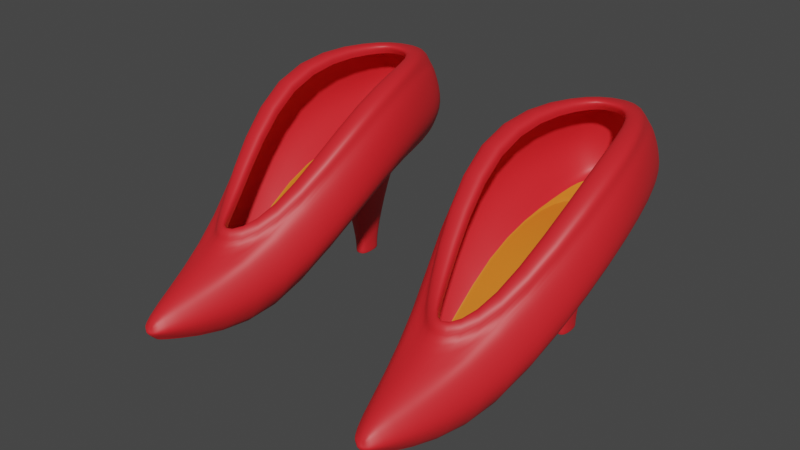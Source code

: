 # Source: high_heels.blend  (saved by Blender 2.93.21; exported with 4.5.12 LTS)
import bpy
from mathutils import Matrix  # noqa: F401  (used for matrix-valued properties, if any)

bpy.ops.wm.read_factory_settings(use_empty=True)
scene = bpy.context.scene
scene.name = 'Scene'

# ---- collections
col_high_heels = bpy.data.collections.new('High Heels'); scene.collection.children.link(col_high_heels)

# ---- materials (node trees are filled in below, after node groups)
mat_material = bpy.data.materials.new('Material')
mat_material.use_transparent_shadow = False
mat_material_001 = bpy.data.materials.new('Material.001')
mat_material_001.use_transparent_shadow = False

# ---- material node trees
mat_material.use_nodes = True; mat_material.node_tree.nodes.clear()
_N = mat_material.node_tree.nodes; _L = mat_material.node_tree.links
n0 = _N.new('ShaderNodeBsdfPrincipled'); n0.name = 'Principled BSDF'; n0.location = (10, 300)
n0.distribution = 'GGX'
n0.subsurface_method = 'BURLEY'
n0.inputs[0].default_value = (0.7682, 0.01764, 0.02416, 1.0)
n0.inputs[3].default_value = 1.45
n0.inputs[27].default_value = (0.0, 0.0, 0.0, 1.0)
n0.inputs[28].default_value = 1.0
n1 = _N.new('ShaderNodeOutputMaterial'); n1.name = 'Material Output'; n1.location = (300, 300)
_L.new(n0.outputs[0], n1.inputs[0])
n1.is_active_output = True
mat_material_001.use_nodes = True; mat_material_001.node_tree.nodes.clear()
_N = mat_material_001.node_tree.nodes; _L = mat_material_001.node_tree.links
n0 = _N.new('ShaderNodeBsdfPrincipled'); n0.name = 'Principled BSDF'; n0.location = (10, 300)
n0.distribution = 'GGX'
n0.subsurface_method = 'BURLEY'
n0.inputs[0].default_value = (0.7682, 0.2016, 0.01764, 1.0)
n0.inputs[3].default_value = 1.45
n0.inputs[27].default_value = (0.0, 0.0, 0.0, 1.0)
n0.inputs[28].default_value = 1.0
n1 = _N.new('ShaderNodeOutputMaterial'); n1.name = 'Material Output'; n1.location = (300, 300)
_L.new(n0.outputs[0], n1.inputs[0])
n1.is_active_output = True

# ---- world
world_world = bpy.data.worlds.new('World'); scene.world = world_world
world_world.use_nodes = True; world_world.node_tree.nodes.clear()
_N = world_world.node_tree.nodes; _L = world_world.node_tree.links
n0 = _N.new('ShaderNodeOutputWorld'); n0.name = 'World Output'; n0.location = (300, 300)
n1 = _N.new('ShaderNodeBackground'); n1.name = 'Background'; n1.location = (10, 300)
n1.inputs[0].default_value = (0.05088, 0.05088, 0.05088, 1.0)
_L.new(n1.outputs[0], n0.inputs[0])
n0.is_active_output = True
world_world.color = (0.05088, 0.05088, 0.05088)
world_world.use_sun_shadow = False
world_world.sun_shadow_jitter_overblur = 0.0

# ---- meshes
me_cube_001 = bpy.data.meshes.new('Cube.001')
me_cube_001.from_pydata([(-1.377, 4.149, -0.02824), (-2.112, 1.448, -0.5773), (-1.356, -1.212, -2.77), (-0.3937, -3.872, -2.862), (2.112, 1.448, -0.5773), (1.356, -1.212, -2.77), (1.377, 4.149, -0.02824), (0.3937, -3.872, -2.862), (-0.1351, -3.872, -2.559), (-0.2903, -3.872, -2.729), (-1.027, 4.18, 0.8267), (-0.5756, 3.952, 1.0), (0.2903, -3.872, -2.729), (0.1351, -3.872, -2.559), (0.5756, 3.952, 1.0), (1.027, 4.18, 0.8267), (-0.5415, -1.001, -1.539), (-1.0, -1.212, -1.928), (-2.053, 1.448, 0.6522), (-1.19, 1.448, 1.0), (1.19, 1.448, 1.0), (2.053, 1.448, 0.6522), (1.0, -1.212, -1.928), (0.5415, -1.001, -1.539), (-1.805, 1.448, 1.0), (-0.868, 4.18, 1.0), (-0.8449, -1.212, -1.758), (0.868, 4.18, 1.0), (1.805, 1.448, 1.0), (0.8449, -1.212, -1.758), (-0.2903, -3.872, -2.996), (-0.6489, 3.896, -1.008), (-1.002, 4.114, -0.8604), (0.2903, -3.872, -2.996), (1.002, 4.114, -0.8604), (0.6489, 3.896, -1.008), (-0.7555, 1.706, -1.337), (-1.218, 1.448, -1.26), (-1.0, -1.212, -3.613), (1.0, -1.212, -3.613), (1.218, 1.448, -1.26), (0.7555, 1.706, -1.337), (-0.891, 4.656, -0.01124), (0.891, 4.656, -0.01124), (-0.6579, 4.661, 0.5424), (0.6579, 4.661, 0.5424), (-0.5561, 4.718, 0.6534), (0.5561, 4.718, 0.6534), (-0.5696, 4.655, -0.6593), (-0.6567, 4.655, -0.565), (0.6567, 4.655, -0.565), (0.5696, 4.655, -0.6593), (0.0, 5.224, 1.0), (0.0, 4.116, 1.0), (0.0, -1.212, -3.758), (0.0, 3.89, -1.002), (0.0, 1.698, -1.265), (0.0, 4.864, 0.654), (0.0, 4.655, -0.6593), (0.0, 4.876, -0.565), (0.0, 4.998, -0.01084), (0.0, 4.954, 0.5433), (0.0, 1.448, -1.274), (-1.644e-09, 3.522, -1.504), (-1.68e-09, 2.047, -1.558), (0.4463, 2.051, -1.577), (0.4341, 3.524, -1.507), (-0.4341, 3.524, -1.507), (-0.4463, 2.051, -1.577), (-2.726e-09, 3.078, -3.283), (-2.726e-09, 2.478, -3.283), (0.1748, 2.478, -3.283), (0.1748, 3.078, -3.283), (-0.1748, 3.078, -3.283), (-0.1748, 2.478, -3.283), (0.1748, 2.478, -3.748), (0.1748, 3.078, -3.748), (-0.1748, 3.078, -3.748), (-0.1748, 2.478, -3.748), (-2.726e-09, 3.078, -3.748), (-2.726e-09, 2.478, -3.748), (-0.07076, -4.041, -2.883), (-0.08223, -4.025, -2.85), (0.05435, -4.011, -2.831), (0.07401, -4.032, -2.875), (-0.04965, -4.015, -2.832), (-0.003195, -4.003, -2.811), (0.05291, -4.057, -2.926), (0.08549, -4.047, -2.908), (-0.05383, -4.058, -2.92), (0.01322, -4.067, -2.943), (-0.02031, -4.063, -2.932), (0.0, -3.872, -2.559), (0.0, -2.192, -1.758), (0.0, -1.981, -1.539), (0.02558, -4.007, -2.821), (0.04184, -4.042, -2.869), (0.005974, -4.052, -2.858), (-0.03607, -4.047, -2.874), (-1.805, 1.372, 1.235), (-0.868, 4.104, 1.235), (-0.8449, -1.287, -1.522), (0.868, 4.104, 1.235), (1.805, 1.372, 1.235), (0.8449, -1.287, -1.522), (0.0, -2.267, -1.522), (0.0, 4.33, 1.235), (-1.19, 1.372, 1.235), (-0.5756, 3.876, 1.235), (-0.5415, -1.077, -1.304), (0.5756, 3.876, 1.235), (1.19, 1.372, 1.235), (0.5415, -1.077, -1.304), (0.0, -2.057, -1.304), (0.0, 3.874, 1.235), (-0.1418, -3.852, -3.144), (-0.164, -3.877, -3.119), (-0.1548, -3.867, -3.135), (0.1418, -3.852, -3.144), (0.165, -3.879, -3.119), (0.1551, -3.868, -3.135), (-0.8823, -1.212, -3.741), (-0.8463, -1.212, -3.758), (-0.8655, -1.212, -3.753), (0.8463, -1.212, -3.758), (0.8823, -1.212, -3.741), (0.8655, -1.212, -3.753), (0.0, -3.852, -3.144), (-0.001477, -3.886, -3.124), (-0.0004325, -3.87, -3.137), (1.032, 1.448, -1.329), (0.9921, 1.443, -1.34), (1.012, 1.447, -1.335), (0.8478, 4.09, -1.002), (0.8749, 4.12, -0.9821), (0.8641, 4.107, -0.996), (-0.8749, 4.12, -0.9821), (-0.8478, 4.09, -1.002), (-0.8641, 4.107, -0.996), (-0.9921, 1.443, -1.34), (-1.032, 1.448, -1.329), (-1.012, 1.447, -1.335), (0.0, 4.088, -1.0), (0.0, 4.125, -0.9891), (0.0, 4.107, -0.9969), (0.1748, 2.478, -3.772), (0.1748, 3.078, -3.772), (-0.1748, 3.078, -3.772), (-0.1748, 2.478, -3.772), (-2.726e-09, 3.078, -3.772), (-2.726e-09, 2.478, -3.772)], [], [(5, 22, 12, 7), (6, 15, 21, 4), (2, 17, 18, 1), (93, 26, 8, 92), (119, 33, 87, 90), (40, 4, 5, 39), (1, 18, 10, 0), (4, 21, 22, 5), (130, 134, 34, 40), (55, 35, 66, 63), (24, 25, 10, 18), (29, 13, 12, 22), (8, 26, 17, 9), (26, 24, 18, 17), (27, 28, 21, 15), (28, 29, 22, 21), (128, 119, 90, 91), (27, 52, 106, 102), (26, 93, 105, 101), (19, 11, 108, 107), (28, 27, 102, 103), (11, 53, 114, 108), (24, 26, 101, 99), (116, 128, 91, 89), (56, 41, 131, 62), (143, 136, 48, 58), (139, 62, 54, 122), (54, 124, 118, 127), (62, 131, 124, 54), (3, 9, 17, 2), (34, 6, 4, 40), (39, 5, 7, 33), (30, 3, 2, 38), (37, 1, 0, 32), (38, 2, 1, 37), (52, 27, 47, 57), (27, 15, 45, 47), (35, 55, 142, 133), (0, 10, 44, 42), (15, 6, 43, 45), (10, 25, 46, 44), (32, 0, 42, 49), (55, 31, 137, 142), (136, 140, 37, 32), (6, 34, 50, 43), (59, 50, 51, 58), (60, 43, 50, 59), (61, 45, 43, 60), (57, 47, 45, 61), (46, 57, 61, 44), (44, 61, 60, 42), (42, 60, 59, 49), (49, 59, 58, 48), (136, 32, 49, 48), (25, 52, 57, 46), (94, 16, 109, 113), (121, 116, 30, 38), (31, 55, 63, 67), (125, 130, 40, 39), (34, 134, 51, 50), (36, 56, 62, 139), (134, 143, 58, 51), (31, 36, 139, 137), (41, 35, 133, 131), (63, 66, 72, 69), (67, 63, 69, 73), (35, 41, 65, 66), (41, 56, 64, 65), (56, 36, 68, 64), (36, 31, 67, 68), (66, 65, 71, 72), (65, 64, 70, 71), (64, 68, 74, 70), (68, 67, 73, 74), (72, 71, 75, 76), (76, 75, 145, 146), (71, 70, 80, 75), (70, 74, 78, 80), (74, 73, 77, 78), (73, 69, 79, 77), (69, 72, 76, 79), (30, 116, 89, 81), (9, 3, 82, 85), (8, 9, 85, 86), (140, 121, 38, 37), (7, 12, 84, 88), (119, 125, 39, 33), (92, 8, 86, 95), (3, 30, 81, 82), (33, 7, 88, 87), (12, 13, 83, 84), (13, 92, 95, 83), (23, 94, 113, 112), (29, 93, 92, 13), (95, 96, 84, 83), (96, 87, 88, 84), (86, 97, 96, 95), (97, 90, 87, 96), (85, 98, 97, 86), (98, 91, 90, 97), (82, 81, 98, 85), (81, 89, 91, 98), (107, 108, 100, 99), (109, 107, 99, 101), (110, 111, 103, 102), (111, 112, 104, 103), (113, 109, 101, 105), (114, 110, 102, 106), (108, 114, 106, 100), (112, 113, 105, 104), (25, 24, 99, 100), (16, 19, 107, 109), (53, 14, 110, 114), (52, 25, 100, 106), (14, 20, 111, 110), (93, 29, 104, 105), (29, 28, 103, 104), (20, 23, 112, 111), (122, 115, 117, 123), (123, 117, 116, 121), (131, 133, 135, 132), (132, 135, 134, 130), (137, 139, 141, 138), (138, 141, 140, 136), (139, 122, 123, 141), (141, 123, 121, 140), (118, 124, 126, 120), (120, 126, 125, 119), (124, 131, 132, 126), (126, 132, 130, 125), (128, 116, 117, 129), (129, 117, 115, 127), (143, 134, 135, 144), (144, 135, 133, 142), (119, 128, 129, 120), (120, 129, 127, 118), (136, 143, 144, 138), (138, 144, 142, 137), (122, 54, 127, 115), (145, 150, 148, 147, 149, 146), (75, 80, 150, 145), (80, 78, 148, 150), (78, 77, 147, 148), (77, 79, 149, 147), (79, 76, 146, 149)])
me_cube_001.polygons.foreach_set('use_smooth', [True] * 145)
_uv = me_cube_001.uv_layers.new(name='UVMap')
_uv.uv.foreach_set('vector', [0.4984, 0.6667, 0.6038, 0.6667, 0.552, 0.75, 0.4945, 0.75, 0.4984, 0.5, 0.6039, 0.5, 0.6038, 0.5833, 0.4984, 0.5833, 0.4984, 0.08333, 0.6038, 0.08333, 0.6038, 0.1667, 0.4984, 0.1667, 0.75, 0.6667, 0.8556, 0.6667, 0.8082, 0.75, 0.75, 0.75, 0.3303, 0.75, 0.437, 0.75, 0.437, 0.75, 0.3178, 0.75, 0.393, 0.5833, 0.4984, 0.5833, 0.4984, 0.6667, 0.393, 0.6667, 0.4984, 0.1667, 0.6038, 0.1667, 0.6039, 0.25, 0.4984, 0.25, 0.4984, 0.5833, 0.6038, 0.5833, 0.6038, 0.6667, 0.4984, 0.6667, 0.3616, 0.5833, 0.3614, 0.4997, 0.393, 0.5, 0.393, 0.5833, 0.25, 0.5069, 0.3308, 0.5069, 0.3308, 0.5069, 0.25, 0.5069, 0.625, 0.1667, 0.625, 0.25, 0.6039, 0.25, 0.6038, 0.1667, 0.6444, 0.6667, 0.6918, 0.75, 0.552, 0.75, 0.6038, 0.6667, 0.625, 0.0, 0.625, 0.08222, 0.6038, 0.08333, 0.552, 0.0, 0.625, 0.08333, 0.625, 0.1667, 0.6038, 0.1667, 0.6038, 0.08333, 0.6444, 0.5, 0.6444, 0.5833, 0.6038, 0.5833, 0.6039, 0.5, 0.6444, 0.5833, 0.6444, 0.6667, 0.6038, 0.6667, 0.6038, 0.5833, 0.25, 0.75, 0.3268, 0.75, 0.3178, 0.75, 0.25, 0.75, 0.6444, 0.5, 0.75, 0.5, 0.75, 0.5, 0.6444, 0.5, 0.8556, 0.6667, 0.75, 0.6667, 0.75, 0.6667, 0.8556, 0.6667, 0.0, 0.0, 0.0, 0.0, 0.0, 0.0, 0.0, 0.0, 0.6444, 0.5833, 0.6444, 0.5, 0.6444, 0.5, 0.6444, 0.5833, 0.0, 0.0, 0.0, 0.0, 0.0, 0.0, 0.0, 0.0, 0.625, 0.1667, 0.625, 0.08333, 0.625, 0.08333, 0.625, 0.1667, 0.1748, 0.75, 0.25, 0.75, 0.25, 0.75, 0.1822, 0.75, 0.25, 0.5764, 0.3308, 0.5764, 0.3562, 0.5835, 0.25, 0.5833, 0.25, 0.5, 0.1394, 0.5, 0.1416, 0.5, 0.25, 0.5, 0.1438, 0.5835, 0.25, 0.5833, 0.25, 0.6667, 0.1442, 0.6667, 0.25, 0.6667, 0.3558, 0.6667, 0.3098, 0.7494, 0.25, 0.7494, 0.25, 0.5833, 0.3562, 0.5835, 0.3558, 0.6667, 0.25, 0.6667, 0.4945, 0.0, 0.552, 0.0, 0.6038, 0.08333, 0.4984, 0.08333, 0.393, 0.5, 0.4984, 0.5, 0.4984, 0.5833, 0.393, 0.5833, 0.393, 0.6667, 0.4984, 0.6667, 0.4945, 0.75, 0.437, 0.75, 0.437, 0.0, 0.4945, 0.0, 0.4984, 0.08333, 0.393, 0.08333, 0.393, 0.1667, 0.4984, 0.1667, 0.4984, 0.25, 0.393, 0.25, 0.393, 0.08333, 0.4984, 0.08333, 0.4984, 0.1667, 0.393, 0.1667, 0.75, 0.5, 0.6444, 0.5, 0.6444, 0.5, 0.75, 0.5, 0.6444, 0.5, 0.6039, 0.5, 0.6039, 0.5, 0.6444, 0.5, 0.3308, 0.5069, 0.25, 0.5069, 0.25, 0.5006, 0.3559, 0.5006, 0.4984, 0.25, 0.6039, 0.25, 0.6039, 0.25, 0.4984, 0.25, 0.6039, 0.5, 0.4984, 0.5, 0.4984, 0.5, 0.6039, 0.5, 0.6039, 0.25, 0.625, 0.25, 0.625, 0.25, 0.6039, 0.25, 0.393, 0.25, 0.4984, 0.25, 0.4984, 0.25, 0.393, 0.25, 0.25, 0.5069, 0.1692, 0.5069, 0.1441, 0.5006, 0.25, 0.5006, 0.1402, 0.4997, 0.1401, 0.5833, 0.125, 0.5833, 0.125, 0.5, 0.4984, 0.5, 0.393, 0.5, 0.393, 0.5, 0.4984, 0.5, 0.259, 0.5, 0.393, 0.5, 0.3584, 0.5, 0.25, 0.5, 0.4984, 0.375, 0.4984, 0.5, 0.393, 0.5, 0.393, 0.375, 0.6039, 0.375, 0.6039, 0.5, 0.4984, 0.5, 0.4984, 0.375, 0.6347, 0.375, 0.6444, 0.5, 0.6039, 0.5, 0.6039, 0.375, 0.625, 0.25, 0.6347, 0.375, 0.6039, 0.375, 0.6039, 0.25, 0.6039, 0.25, 0.6039, 0.375, 0.4984, 0.375, 0.4984, 0.25, 0.4984, 0.25, 0.4984, 0.375, 0.393, 0.375, 0.393, 0.25, 0.125, 0.5, 0.259, 0.5, 0.25, 0.5, 0.1416, 0.5, 0.14, 0.5, 0.125, 0.5, 0.125, 0.5, 0.1416, 0.5, 0.8556, 0.5, 0.75, 0.5, 0.75, 0.5, 0.8556, 0.5, 0.0, 0.0, 0.0, 0.0, 0.0, 0.0, 0.0, 0.0, 0.1397, 0.6668, 0.1764, 0.7502, 0.125, 0.75, 0.125, 0.6676, 0.1692, 0.5069, 0.25, 0.5069, 0.25, 0.5069, 0.1692, 0.5069, 0.3623, 0.6667, 0.3616, 0.5833, 0.393, 0.5833, 0.393, 0.6667, 0.393, 0.5, 0.3617, 0.5, 0.3584, 0.5, 0.393, 0.5, 0.1692, 0.5764, 0.25, 0.5764, 0.25, 0.5833, 0.1438, 0.5835, 0.3606, 0.5, 0.25, 0.5, 0.25, 0.5, 0.3584, 0.5, 0.1692, 0.5069, 0.1692, 0.5764, 0.144, 0.5836, 0.1441, 0.5006, 0.3308, 0.5764, 0.3308, 0.5069, 0.3559, 0.5006, 0.356, 0.5836, 0.25, 0.5069, 0.3308, 0.5069, 0.3308, 0.5069, 0.25, 0.5069, 0.1692, 0.5069, 0.25, 0.5069, 0.25, 0.5069, 0.1692, 0.5069, 0.3308, 0.5069, 0.3308, 0.5764, 0.3308, 0.5764, 0.3308, 0.5069, 0.3308, 0.5764, 0.25, 0.5764, 0.25, 0.5764, 0.3308, 0.5764, 0.25, 0.5764, 0.1692, 0.5764, 0.1692, 0.5764, 0.25, 0.5764, 0.1692, 0.5764, 0.1692, 0.5069, 0.1692, 0.5069, 0.1692, 0.5764, 0.3308, 0.5069, 0.3308, 0.5764, 0.3308, 0.5764, 0.3308, 0.5069, 0.3308, 0.5764, 0.25, 0.5764, 0.25, 0.5764, 0.3308, 0.5764, 0.25, 0.5764, 0.1692, 0.5764, 0.1692, 0.5764, 0.25, 0.5764, 0.1692, 0.5764, 0.1692, 0.5069, 0.1692, 0.5069, 0.1692, 0.5764, 0.3308, 0.5069, 0.3308, 0.5764, 0.3308, 0.5764, 0.3308, 0.5069, 0.3308, 0.5069, 0.3308, 0.5764, 0.3308, 0.5764, 0.3308, 0.5069, 0.3308, 0.5764, 0.25, 0.5764, 0.25, 0.5764, 0.3308, 0.5764, 0.25, 0.5764, 0.1692, 0.5764, 0.1692, 0.5764, 0.25, 0.5764, 0.1692, 0.5764, 0.1692, 0.5069, 0.1692, 0.5069, 0.1692, 0.5764, 0.1692, 0.5069, 0.25, 0.5069, 0.25, 0.5069, 0.1692, 0.5069, 0.25, 0.5069, 0.3308, 0.5069, 0.3308, 0.5069, 0.25, 0.5069, 0.125, 0.75, 0.1769, 0.75, 0.1822, 0.75, 0.125, 0.75, 0.552, 0.0, 0.4945, 0.0, 0.4945, 0.0, 0.552, 0.0, 0.625, 0.0, 0.552, 0.0, 0.552, 0.0, 0.625, 0.0, 0.1401, 0.5833, 0.1397, 0.6664, 0.125, 0.6644, 0.125, 0.5833, 0.4945, 0.75, 0.552, 0.75, 0.552, 0.75, 0.4945, 0.75, 0.3303, 0.7503, 0.3623, 0.6667, 0.393, 0.6667, 0.437, 0.75, 0.75, 0.75, 0.8082, 0.75, 0.8082, 0.75, 0.75, 0.75, 0.4945, 0.0, 0.437, 0.0, 0.437, 0.0, 0.4945, 0.0, 0.437, 0.75, 0.4945, 0.75, 0.4945, 0.75, 0.437, 0.75, 0.552, 0.75, 0.6918, 0.75, 0.6918, 0.75, 0.552, 0.75, 0.6918, 0.75, 0.75, 0.75, 0.75, 0.75, 0.6918, 0.75, 0.0, 0.0, 0.0, 0.0, 0.0, 0.0, 0.0, 0.0, 0.6444, 0.6667, 0.75, 0.6667, 0.75, 0.75, 0.6918, 0.75, 0.75, 0.75, 0.5534, 0.6429, 0.552, 0.75, 0.6918, 0.75, 0.5088, 0.75, 0.437, 0.75, 0.4945, 0.75, 0.552, 0.75, 0.8082, 0.75, 0.5287, 0.5625, 0.5534, 0.6429, 0.75, 0.75, 0.4507, 0.75, 0.3178, 0.75, 0.437, 0.75, 0.5088, 0.75, 0.552, 0.0, 0.438, 0.2679, 0.4829, 0.375, 0.625, 0.0, 0.3043, 0.5893, 0.25, 0.75, 0.3178, 0.75, 0.4049, 0.5625, 0.4945, 0.0, 0.437, 0.0, 0.438, 0.2679, 0.552, 0.0, 0.125, 0.75, 0.1822, 0.75, 0.25, 0.75, 0.3043, 0.5893, 0.8177, 0.5833, 0.8177, 0.5095, 0.8556, 0.5, 0.8556, 0.5833, 0.8177, 0.6601, 0.8177, 0.5833, 0.8556, 0.5833, 0.8556, 0.6667, 0.6823, 0.5095, 0.6823, 0.5833, 0.6444, 0.5833, 0.6444, 0.5, 0.6823, 0.5833, 0.6823, 0.6601, 0.6444, 0.6667, 0.6444, 0.5833, 0.75, 0.6601, 0.8177, 0.6601, 0.8556, 0.6667, 0.75, 0.6667, 0.75, 0.5095, 0.6823, 0.5095, 0.6444, 0.5, 0.75, 0.5, 0.8177, 0.5095, 0.75, 0.5095, 0.75, 0.5, 0.8556, 0.5, 0.6823, 0.6601, 0.75, 0.6601, 0.75, 0.6667, 0.6444, 0.6667, 0.625, 0.25, 0.625, 0.1667, 0.625, 0.1667, 0.625, 0.25, 0.0, 0.0, 0.0, 0.0, 0.0, 0.0, 0.0, 0.0, 0.0, 0.0, 0.0, 0.0, 0.0, 0.0, 0.0, 0.0, 0.75, 0.5, 0.8556, 0.5, 0.8556, 0.5, 0.75, 0.5, 0.0, 0.0, 0.0, 0.0, 0.0, 0.0, 0.0, 0.0, 0.75, 0.6667, 0.6444, 0.6667, 0.6444, 0.6667, 0.75, 0.6667, 0.6444, 0.6667, 0.6444, 0.5833, 0.6444, 0.5833, 0.6444, 0.6667, 0.0, 0.0, 0.0, 0.0, 0.0, 0.0, 0.0, 0.0, 0.1442, 0.6667, 0.1902, 0.7494, 0.1828, 0.75, 0.1416, 0.6667, 0.1416, 0.6667, 0.1828, 0.75, 0.1764, 0.7502, 0.1397, 0.6668, 0.356, 0.5836, 0.3559, 0.5006, 0.3582, 0.5, 0.3584, 0.5833, 0.3584, 0.5833, 0.3582, 0.5, 0.3614, 0.4997, 0.3616, 0.5833, 0.1441, 0.5006, 0.144, 0.5836, 0.1416, 0.5833, 0.1418, 0.5, 0.1418, 0.5, 0.1416, 0.5833, 0.1401, 0.5833, 0.1402, 0.4997, 0.1438, 0.5835, 0.1442, 0.6667, 0.1416, 0.6666, 0.1416, 0.5833, 0.1416, 0.5833, 0.1416, 0.6666, 0.1397, 0.6664, 0.1401, 0.5833, 0.3098, 0.7494, 0.3558, 0.6667, 0.3584, 0.6667, 0.3173, 0.75, 0.3173, 0.75, 0.3584, 0.6667, 0.3623, 0.6667, 0.3303, 0.7503, 0.3558, 0.6667, 0.3562, 0.5835, 0.3584, 0.5833, 0.3584, 0.6667, 0.3584, 0.6667, 0.3584, 0.5833, 0.3616, 0.5833, 0.3623, 0.6667, 0.25, 0.75, 0.1748, 0.75, 0.1828, 0.75, 0.2499, 0.75, 0.2499, 0.75, 0.1828, 0.75, 0.1902, 0.7494, 0.25, 0.7494, 0.25, 0.5, 0.3606, 0.5, 0.3582, 0.5, 0.25, 0.5, 0.25, 0.5, 0.3582, 0.5, 0.3559, 0.5006, 0.25, 0.5006, 0.3268, 0.75, 0.25, 0.75, 0.2499, 0.75, 0.3173, 0.75, 0.3173, 0.75, 0.2499, 0.75, 0.25, 0.7494, 0.3098, 0.7494, 0.1394, 0.5, 0.25, 0.5, 0.25, 0.5, 0.1418, 0.5, 0.1418, 0.5, 0.25, 0.5, 0.25, 0.5006, 0.1441, 0.5006, 0.1442, 0.6667, 0.25, 0.6667, 0.25, 0.7494, 0.1902, 0.7494, 0.3308, 0.5764, 0.25, 0.5764, 0.1692, 0.5764, 0.1692, 0.5069, 0.25, 0.5069, 0.3308, 0.5069, 0.3308, 0.5764, 0.25, 0.5764, 0.25, 0.5764, 0.3308, 0.5764, 0.25, 0.5764, 0.1692, 0.5764, 0.1692, 0.5764, 0.25, 0.5764, 0.1692, 0.5764, 0.1692, 0.5069, 0.1692, 0.5069, 0.1692, 0.5764, 0.1692, 0.5069, 0.25, 0.5069, 0.25, 0.5069, 0.1692, 0.5069, 0.25, 0.5069, 0.3308, 0.5069, 0.3308, 0.5069, 0.25, 0.5069])
me_cube_001.materials.append(mat_material)
me_cube_001.use_remesh_fix_poles = True
me_cube_001.use_remesh_preserve_attributes = False
me_cube_001.update()
me_cube_002 = bpy.data.meshes.new('Cube.002')
me_cube_002.from_pydata([(-0.5702, 3.797, 1.476), (0.569, 3.797, 1.476), (-0.0006131, -2.07, -1.623), (-0.0006131, 4.205, 1.476), (-0.0006131, 0.5901, 0.8614), (-0.1425, -4.71, -1.009), (-0.1646, -4.734, -0.9835), (-0.1554, -4.725, -0.9997), (0.1412, -4.71, -1.009), (0.1644, -4.737, -0.9837), (0.1545, -4.726, -0.9997), (-0.8829, -2.07, -1.606), (-0.8469, -2.07, -1.623), (-0.8661, -2.07, -1.618), (0.8457, -2.07, -1.623), (0.8817, -2.07, -1.606), (0.8649, -2.07, -1.618), (-0.0006131, -4.71, -1.009), (-0.00209, -4.743, -0.9893), (-0.001046, -4.728, -1.001), (1.031, 0.5901, 0.8059), (0.9915, 0.5851, 0.7951), (1.012, 0.5886, 0.7999), (0.8472, 3.232, 1.133), (0.8743, 3.262, 1.153), (0.8635, 3.249, 1.139), (-0.8755, 3.262, 1.153), (-0.8484, 3.232, 1.133), (-0.8647, 3.249, 1.139), (-0.9928, 0.5851, 0.7951), (-1.032, 0.5901, 0.8059), (-1.013, 0.5886, 0.7999), (-0.0006131, 3.23, 1.135), (-0.0006131, 3.267, 1.146), (-0.0006131, 3.249, 1.138)], [], [(33, 26, 0, 3), (29, 4, 2, 12), (2, 14, 8, 17), (4, 21, 14, 2), (24, 33, 3, 1), (12, 5, 7, 13), (13, 7, 6, 11), (21, 23, 25, 22), (22, 25, 24, 20), (27, 29, 31, 28), (28, 31, 30, 26), (29, 12, 13, 31), (31, 13, 11, 30), (8, 14, 16, 10), (10, 16, 15, 9), (14, 21, 22, 16), (16, 22, 20, 15), (18, 6, 7, 19), (19, 7, 5, 17), (33, 24, 25, 34), (34, 25, 23, 32), (9, 18, 19, 10), (10, 19, 17, 8), (26, 33, 34, 28), (28, 34, 32, 27), (12, 2, 17, 5), (4, 29, 27, 32), (21, 4, 32, 23)])
me_cube_002.polygons.foreach_set('use_smooth', [True] * 28)
_uv = me_cube_002.uv_layers.new(name='UVMap')
_uv.uv.foreach_set('vector', [0.25, 0.5, 0.1394, 0.5, 0.1416, 0.5, 0.25, 0.5, 0.1438, 0.5835, 0.25, 0.5833, 0.25, 0.6667, 0.1442, 0.6667, 0.25, 0.6667, 0.3558, 0.6667, 0.3098, 0.7494, 0.25, 0.7494, 0.25, 0.5833, 0.3562, 0.5835, 0.3558, 0.6667, 0.25, 0.6667, 0.3606, 0.5, 0.25, 0.5, 0.25, 0.5, 0.3584, 0.5, 0.1442, 0.6667, 0.1902, 0.7494, 0.1828, 0.75, 0.1416, 0.6667, 0.1416, 0.6667, 0.1828, 0.75, 0.1764, 0.7502, 0.1397, 0.6668, 0.356, 0.5836, 0.3559, 0.5006, 0.3582, 0.5, 0.3584, 0.5833, 0.3584, 0.5833, 0.3582, 0.5, 0.3614, 0.4997, 0.3616, 0.5833, 0.1441, 0.5006, 0.144, 0.5836, 0.1416, 0.5833, 0.1418, 0.5, 0.1418, 0.5, 0.1416, 0.5833, 0.1401, 0.5833, 0.1402, 0.4997, 0.1438, 0.5835, 0.1442, 0.6667, 0.1416, 0.6666, 0.1416, 0.5833, 0.1416, 0.5833, 0.1416, 0.6666, 0.1397, 0.6664, 0.1401, 0.5833, 0.3098, 0.7494, 0.3558, 0.6667, 0.3584, 0.6667, 0.3173, 0.75, 0.3173, 0.75, 0.3584, 0.6667, 0.3623, 0.6667, 0.3303, 0.7503, 0.3558, 0.6667, 0.3562, 0.5835, 0.3584, 0.5833, 0.3584, 0.6667, 0.3584, 0.6667, 0.3584, 0.5833, 0.3616, 0.5833, 0.3623, 0.6667, 0.25, 0.75, 0.1748, 0.75, 0.1828, 0.75, 0.2499, 0.75, 0.2499, 0.75, 0.1828, 0.75, 0.1902, 0.7494, 0.25, 0.7494, 0.25, 0.5, 0.3606, 0.5, 0.3582, 0.5, 0.25, 0.5, 0.25, 0.5, 0.3582, 0.5, 0.3559, 0.5006, 0.25, 0.5006, 0.3268, 0.75, 0.25, 0.75, 0.2499, 0.75, 0.3173, 0.75, 0.3173, 0.75, 0.2499, 0.75, 0.25, 0.7494, 0.3098, 0.7494, 0.1394, 0.5, 0.25, 0.5, 0.25, 0.5, 0.1418, 0.5, 0.1418, 0.5, 0.25, 0.5, 0.25, 0.5006, 0.1441, 0.5006, 0.1442, 0.6667, 0.25, 0.6667, 0.25, 0.7494, 0.1902, 0.7494, 0.25, 0.5833, 0.144, 0.5836, 0.1441, 0.5006, 0.25, 0.5006, 0.356, 0.5836, 0.25, 0.5833, 0.25, 0.5006, 0.3559, 0.5006])
me_cube_002.materials.append(mat_material_001)
me_cube_002.use_remesh_fix_poles = True
me_cube_002.use_remesh_preserve_attributes = False
me_cube_002.update()
me_cube_003 = bpy.data.meshes.new('Cube.003')
me_cube_003.from_pydata([(-1.377, 4.149, -0.02824), (-2.112, 1.448, -0.5773), (-1.356, -1.212, -2.77), (-0.3937, -3.872, -2.862), (2.112, 1.448, -0.5773), (1.356, -1.212, -2.77), (1.377, 4.149, -0.02824), (0.3937, -3.872, -2.862), (-0.1351, -3.872, -2.559), (-0.2903, -3.872, -2.729), (-1.027, 4.18, 0.8267), (-0.5756, 3.952, 1.0), (0.2903, -3.872, -2.729), (0.1351, -3.872, -2.559), (0.5756, 3.952, 1.0), (1.027, 4.18, 0.8267), (-0.5415, -1.001, -1.539), (-1.0, -1.212, -1.928), (-2.053, 1.448, 0.6522), (-1.19, 1.448, 1.0), (1.19, 1.448, 1.0), (2.053, 1.448, 0.6522), (1.0, -1.212, -1.928), (0.5415, -1.001, -1.539), (-1.805, 1.448, 1.0), (-0.868, 4.18, 1.0), (-0.8449, -1.212, -1.758), (0.868, 4.18, 1.0), (1.805, 1.448, 1.0), (0.8449, -1.212, -1.758), (-0.2903, -3.872, -2.996), (-0.6489, 3.896, -1.008), (-1.002, 4.114, -0.8604), (0.2903, -3.872, -2.996), (1.002, 4.114, -0.8604), (0.6489, 3.896, -1.008), (-0.7555, 1.706, -1.337), (-1.218, 1.448, -1.26), (-1.0, -1.212, -3.613), (1.0, -1.212, -3.613), (1.218, 1.448, -1.26), (0.7555, 1.706, -1.337), (-0.891, 4.656, -0.01124), (0.891, 4.656, -0.01124), (-0.6579, 4.661, 0.5424), (0.6579, 4.661, 0.5424), (-0.5561, 4.718, 0.6534), (0.5561, 4.718, 0.6534), (-0.5696, 4.655, -0.6593), (-0.6567, 4.655, -0.565), (0.6567, 4.655, -0.565), (0.5696, 4.655, -0.6593), (0.0, 5.224, 1.0), (0.0, 4.116, 1.0), (0.0, -1.212, -3.758), (0.0, 3.89, -1.002), (0.0, 1.698, -1.265), (0.0, 4.864, 0.654), (0.0, 4.655, -0.6593), (0.0, 4.876, -0.565), (0.0, 4.998, -0.01084), (0.0, 4.954, 0.5433), (0.0, 1.448, -1.274), (-1.644e-09, 3.522, -1.504), (-1.68e-09, 2.047, -1.558), (0.4463, 2.051, -1.577), (0.4341, 3.524, -1.507), (-0.4341, 3.524, -1.507), (-0.4463, 2.051, -1.577), (-2.726e-09, 3.078, -3.283), (-2.726e-09, 2.478, -3.283), (0.1748, 2.478, -3.283), (0.1748, 3.078, -3.283), (-0.1748, 3.078, -3.283), (-0.1748, 2.478, -3.283), (0.1748, 2.478, -3.748), (0.1748, 3.078, -3.748), (-0.1748, 3.078, -3.748), (-0.1748, 2.478, -3.748), (-2.726e-09, 3.078, -3.748), (-2.726e-09, 2.478, -3.748), (-0.07076, -4.041, -2.883), (-0.08223, -4.025, -2.85), (0.05435, -4.011, -2.831), (0.07401, -4.032, -2.875), (-0.04965, -4.015, -2.832), (-0.003195, -4.003, -2.811), (0.05291, -4.057, -2.926), (0.08549, -4.047, -2.908), (-0.05383, -4.058, -2.92), (0.01322, -4.067, -2.943), (-0.02031, -4.063, -2.932), (0.0, -3.872, -2.559), (0.0, -2.192, -1.758), (0.0, -1.981, -1.539), (0.02558, -4.007, -2.821), (0.04184, -4.042, -2.869), (0.005974, -4.052, -2.858), (-0.03607, -4.047, -2.874), (-1.805, 1.372, 1.235), (-0.868, 4.104, 1.235), (-0.8449, -1.287, -1.522), (0.868, 4.104, 1.235), (1.805, 1.372, 1.235), (0.8449, -1.287, -1.522), (0.0, -2.267, -1.522), (0.0, 4.33, 1.235), (-1.19, 1.372, 1.235), (-0.5756, 3.876, 1.235), (-0.5415, -1.077, -1.304), (0.5756, 3.876, 1.235), (1.19, 1.372, 1.235), (0.5415, -1.077, -1.304), (0.0, -2.057, -1.304), (0.0, 3.874, 1.235), (-0.1418, -3.852, -3.144), (-0.164, -3.877, -3.119), (-0.1548, -3.867, -3.135), (0.1418, -3.852, -3.144), (0.165, -3.879, -3.119), (0.1551, -3.868, -3.135), (-0.8823, -1.212, -3.741), (-0.8463, -1.212, -3.758), (-0.8655, -1.212, -3.753), (0.8463, -1.212, -3.758), (0.8823, -1.212, -3.741), (0.8655, -1.212, -3.753), (0.0, -3.852, -3.144), (-0.001477, -3.886, -3.124), (-0.0004325, -3.87, -3.137), (1.032, 1.448, -1.329), (0.9921, 1.443, -1.34), (1.012, 1.447, -1.335), (0.8478, 4.09, -1.002), (0.8749, 4.12, -0.9821), (0.8641, 4.107, -0.996), (-0.8749, 4.12, -0.9821), (-0.8478, 4.09, -1.002), (-0.8641, 4.107, -0.996), (-0.9921, 1.443, -1.34), (-1.032, 1.448, -1.329), (-1.012, 1.447, -1.335), (0.0, 4.088, -1.0), (0.0, 4.125, -0.9891), (0.0, 4.107, -0.9969), (0.1748, 2.478, -3.772), (0.1748, 3.078, -3.772), (-0.1748, 3.078, -3.772), (-0.1748, 2.478, -3.772), (-2.726e-09, 3.078, -3.772), (-2.726e-09, 2.478, -3.772)], [], [(5, 22, 12, 7), (6, 15, 21, 4), (2, 17, 18, 1), (93, 26, 8, 92), (119, 33, 87, 90), (40, 4, 5, 39), (1, 18, 10, 0), (4, 21, 22, 5), (130, 134, 34, 40), (55, 35, 66, 63), (24, 25, 10, 18), (29, 13, 12, 22), (8, 26, 17, 9), (26, 24, 18, 17), (27, 28, 21, 15), (28, 29, 22, 21), (128, 119, 90, 91), (27, 52, 106, 102), (26, 93, 105, 101), (19, 11, 108, 107), (28, 27, 102, 103), (11, 53, 114, 108), (24, 26, 101, 99), (116, 128, 91, 89), (56, 41, 131, 62), (143, 136, 48, 58), (139, 62, 54, 122), (54, 124, 118, 127), (62, 131, 124, 54), (3, 9, 17, 2), (34, 6, 4, 40), (39, 5, 7, 33), (30, 3, 2, 38), (37, 1, 0, 32), (38, 2, 1, 37), (52, 27, 47, 57), (27, 15, 45, 47), (35, 55, 142, 133), (0, 10, 44, 42), (15, 6, 43, 45), (10, 25, 46, 44), (32, 0, 42, 49), (55, 31, 137, 142), (136, 140, 37, 32), (6, 34, 50, 43), (59, 50, 51, 58), (60, 43, 50, 59), (61, 45, 43, 60), (57, 47, 45, 61), (46, 57, 61, 44), (44, 61, 60, 42), (42, 60, 59, 49), (49, 59, 58, 48), (136, 32, 49, 48), (25, 52, 57, 46), (94, 16, 109, 113), (121, 116, 30, 38), (31, 55, 63, 67), (125, 130, 40, 39), (34, 134, 51, 50), (36, 56, 62, 139), (134, 143, 58, 51), (31, 36, 139, 137), (41, 35, 133, 131), (63, 66, 72, 69), (67, 63, 69, 73), (35, 41, 65, 66), (41, 56, 64, 65), (56, 36, 68, 64), (36, 31, 67, 68), (66, 65, 71, 72), (65, 64, 70, 71), (64, 68, 74, 70), (68, 67, 73, 74), (72, 71, 75, 76), (76, 75, 145, 146), (71, 70, 80, 75), (70, 74, 78, 80), (74, 73, 77, 78), (73, 69, 79, 77), (69, 72, 76, 79), (30, 116, 89, 81), (9, 3, 82, 85), (8, 9, 85, 86), (140, 121, 38, 37), (7, 12, 84, 88), (119, 125, 39, 33), (92, 8, 86, 95), (3, 30, 81, 82), (33, 7, 88, 87), (12, 13, 83, 84), (13, 92, 95, 83), (23, 94, 113, 112), (29, 93, 92, 13), (95, 96, 84, 83), (96, 87, 88, 84), (86, 97, 96, 95), (97, 90, 87, 96), (85, 98, 97, 86), (98, 91, 90, 97), (82, 81, 98, 85), (81, 89, 91, 98), (107, 108, 100, 99), (109, 107, 99, 101), (110, 111, 103, 102), (111, 112, 104, 103), (113, 109, 101, 105), (114, 110, 102, 106), (108, 114, 106, 100), (112, 113, 105, 104), (25, 24, 99, 100), (16, 19, 107, 109), (53, 14, 110, 114), (52, 25, 100, 106), (14, 20, 111, 110), (93, 29, 104, 105), (29, 28, 103, 104), (20, 23, 112, 111), (122, 115, 117, 123), (123, 117, 116, 121), (131, 133, 135, 132), (132, 135, 134, 130), (137, 139, 141, 138), (138, 141, 140, 136), (139, 122, 123, 141), (141, 123, 121, 140), (118, 124, 126, 120), (120, 126, 125, 119), (124, 131, 132, 126), (126, 132, 130, 125), (128, 116, 117, 129), (129, 117, 115, 127), (143, 134, 135, 144), (144, 135, 133, 142), (119, 128, 129, 120), (120, 129, 127, 118), (136, 143, 144, 138), (138, 144, 142, 137), (122, 54, 127, 115), (145, 150, 148, 147, 149, 146), (75, 80, 150, 145), (80, 78, 148, 150), (78, 77, 147, 148), (77, 79, 149, 147), (79, 76, 146, 149)])
me_cube_003.polygons.foreach_set('use_smooth', [True] * 145)
_uv = me_cube_003.uv_layers.new(name='UVMap')
_uv.uv.foreach_set('vector', [0.4984, 0.6667, 0.6038, 0.6667, 0.552, 0.75, 0.4945, 0.75, 0.4984, 0.5, 0.6039, 0.5, 0.6038, 0.5833, 0.4984, 0.5833, 0.4984, 0.08333, 0.6038, 0.08333, 0.6038, 0.1667, 0.4984, 0.1667, 0.75, 0.6667, 0.8556, 0.6667, 0.8082, 0.75, 0.75, 0.75, 0.3303, 0.75, 0.437, 0.75, 0.437, 0.75, 0.3178, 0.75, 0.393, 0.5833, 0.4984, 0.5833, 0.4984, 0.6667, 0.393, 0.6667, 0.4984, 0.1667, 0.6038, 0.1667, 0.6039, 0.25, 0.4984, 0.25, 0.4984, 0.5833, 0.6038, 0.5833, 0.6038, 0.6667, 0.4984, 0.6667, 0.3616, 0.5833, 0.3614, 0.4997, 0.393, 0.5, 0.393, 0.5833, 0.25, 0.5069, 0.3308, 0.5069, 0.3308, 0.5069, 0.25, 0.5069, 0.625, 0.1667, 0.625, 0.25, 0.6039, 0.25, 0.6038, 0.1667, 0.6444, 0.6667, 0.6918, 0.75, 0.552, 0.75, 0.6038, 0.6667, 0.625, 0.0, 0.625, 0.08222, 0.6038, 0.08333, 0.552, 0.0, 0.625, 0.08333, 0.625, 0.1667, 0.6038, 0.1667, 0.6038, 0.08333, 0.6444, 0.5, 0.6444, 0.5833, 0.6038, 0.5833, 0.6039, 0.5, 0.6444, 0.5833, 0.6444, 0.6667, 0.6038, 0.6667, 0.6038, 0.5833, 0.25, 0.75, 0.3268, 0.75, 0.3178, 0.75, 0.25, 0.75, 0.6444, 0.5, 0.75, 0.5, 0.75, 0.5, 0.6444, 0.5, 0.8556, 0.6667, 0.75, 0.6667, 0.75, 0.6667, 0.8556, 0.6667, 0.0, 0.0, 0.0, 0.0, 0.0, 0.0, 0.0, 0.0, 0.6444, 0.5833, 0.6444, 0.5, 0.6444, 0.5, 0.6444, 0.5833, 0.0, 0.0, 0.0, 0.0, 0.0, 0.0, 0.0, 0.0, 0.625, 0.1667, 0.625, 0.08333, 0.625, 0.08333, 0.625, 0.1667, 0.1748, 0.75, 0.25, 0.75, 0.25, 0.75, 0.1822, 0.75, 0.25, 0.5764, 0.3308, 0.5764, 0.3562, 0.5835, 0.25, 0.5833, 0.25, 0.5, 0.1394, 0.5, 0.1416, 0.5, 0.25, 0.5, 0.1438, 0.5835, 0.25, 0.5833, 0.25, 0.6667, 0.1442, 0.6667, 0.25, 0.6667, 0.3558, 0.6667, 0.3098, 0.7494, 0.25, 0.7494, 0.25, 0.5833, 0.3562, 0.5835, 0.3558, 0.6667, 0.25, 0.6667, 0.4945, 0.0, 0.552, 0.0, 0.6038, 0.08333, 0.4984, 0.08333, 0.393, 0.5, 0.4984, 0.5, 0.4984, 0.5833, 0.393, 0.5833, 0.393, 0.6667, 0.4984, 0.6667, 0.4945, 0.75, 0.437, 0.75, 0.437, 0.0, 0.4945, 0.0, 0.4984, 0.08333, 0.393, 0.08333, 0.393, 0.1667, 0.4984, 0.1667, 0.4984, 0.25, 0.393, 0.25, 0.393, 0.08333, 0.4984, 0.08333, 0.4984, 0.1667, 0.393, 0.1667, 0.75, 0.5, 0.6444, 0.5, 0.6444, 0.5, 0.75, 0.5, 0.6444, 0.5, 0.6039, 0.5, 0.6039, 0.5, 0.6444, 0.5, 0.3308, 0.5069, 0.25, 0.5069, 0.25, 0.5006, 0.3559, 0.5006, 0.4984, 0.25, 0.6039, 0.25, 0.6039, 0.25, 0.4984, 0.25, 0.6039, 0.5, 0.4984, 0.5, 0.4984, 0.5, 0.6039, 0.5, 0.6039, 0.25, 0.625, 0.25, 0.625, 0.25, 0.6039, 0.25, 0.393, 0.25, 0.4984, 0.25, 0.4984, 0.25, 0.393, 0.25, 0.25, 0.5069, 0.1692, 0.5069, 0.1441, 0.5006, 0.25, 0.5006, 0.1402, 0.4997, 0.1401, 0.5833, 0.125, 0.5833, 0.125, 0.5, 0.4984, 0.5, 0.393, 0.5, 0.393, 0.5, 0.4984, 0.5, 0.259, 0.5, 0.393, 0.5, 0.3584, 0.5, 0.25, 0.5, 0.4984, 0.375, 0.4984, 0.5, 0.393, 0.5, 0.393, 0.375, 0.6039, 0.375, 0.6039, 0.5, 0.4984, 0.5, 0.4984, 0.375, 0.6347, 0.375, 0.6444, 0.5, 0.6039, 0.5, 0.6039, 0.375, 0.625, 0.25, 0.6347, 0.375, 0.6039, 0.375, 0.6039, 0.25, 0.6039, 0.25, 0.6039, 0.375, 0.4984, 0.375, 0.4984, 0.25, 0.4984, 0.25, 0.4984, 0.375, 0.393, 0.375, 0.393, 0.25, 0.125, 0.5, 0.259, 0.5, 0.25, 0.5, 0.1416, 0.5, 0.14, 0.5, 0.125, 0.5, 0.125, 0.5, 0.1416, 0.5, 0.8556, 0.5, 0.75, 0.5, 0.75, 0.5, 0.8556, 0.5, 0.0, 0.0, 0.0, 0.0, 0.0, 0.0, 0.0, 0.0, 0.1397, 0.6668, 0.1764, 0.7502, 0.125, 0.75, 0.125, 0.6676, 0.1692, 0.5069, 0.25, 0.5069, 0.25, 0.5069, 0.1692, 0.5069, 0.3623, 0.6667, 0.3616, 0.5833, 0.393, 0.5833, 0.393, 0.6667, 0.393, 0.5, 0.3617, 0.5, 0.3584, 0.5, 0.393, 0.5, 0.1692, 0.5764, 0.25, 0.5764, 0.25, 0.5833, 0.1438, 0.5835, 0.3606, 0.5, 0.25, 0.5, 0.25, 0.5, 0.3584, 0.5, 0.1692, 0.5069, 0.1692, 0.5764, 0.144, 0.5836, 0.1441, 0.5006, 0.3308, 0.5764, 0.3308, 0.5069, 0.3559, 0.5006, 0.356, 0.5836, 0.25, 0.5069, 0.3308, 0.5069, 0.3308, 0.5069, 0.25, 0.5069, 0.1692, 0.5069, 0.25, 0.5069, 0.25, 0.5069, 0.1692, 0.5069, 0.3308, 0.5069, 0.3308, 0.5764, 0.3308, 0.5764, 0.3308, 0.5069, 0.3308, 0.5764, 0.25, 0.5764, 0.25, 0.5764, 0.3308, 0.5764, 0.25, 0.5764, 0.1692, 0.5764, 0.1692, 0.5764, 0.25, 0.5764, 0.1692, 0.5764, 0.1692, 0.5069, 0.1692, 0.5069, 0.1692, 0.5764, 0.3308, 0.5069, 0.3308, 0.5764, 0.3308, 0.5764, 0.3308, 0.5069, 0.3308, 0.5764, 0.25, 0.5764, 0.25, 0.5764, 0.3308, 0.5764, 0.25, 0.5764, 0.1692, 0.5764, 0.1692, 0.5764, 0.25, 0.5764, 0.1692, 0.5764, 0.1692, 0.5069, 0.1692, 0.5069, 0.1692, 0.5764, 0.3308, 0.5069, 0.3308, 0.5764, 0.3308, 0.5764, 0.3308, 0.5069, 0.3308, 0.5069, 0.3308, 0.5764, 0.3308, 0.5764, 0.3308, 0.5069, 0.3308, 0.5764, 0.25, 0.5764, 0.25, 0.5764, 0.3308, 0.5764, 0.25, 0.5764, 0.1692, 0.5764, 0.1692, 0.5764, 0.25, 0.5764, 0.1692, 0.5764, 0.1692, 0.5069, 0.1692, 0.5069, 0.1692, 0.5764, 0.1692, 0.5069, 0.25, 0.5069, 0.25, 0.5069, 0.1692, 0.5069, 0.25, 0.5069, 0.3308, 0.5069, 0.3308, 0.5069, 0.25, 0.5069, 0.125, 0.75, 0.1769, 0.75, 0.1822, 0.75, 0.125, 0.75, 0.552, 0.0, 0.4945, 0.0, 0.4945, 0.0, 0.552, 0.0, 0.625, 0.0, 0.552, 0.0, 0.552, 0.0, 0.625, 0.0, 0.1401, 0.5833, 0.1397, 0.6664, 0.125, 0.6644, 0.125, 0.5833, 0.4945, 0.75, 0.552, 0.75, 0.552, 0.75, 0.4945, 0.75, 0.3303, 0.7503, 0.3623, 0.6667, 0.393, 0.6667, 0.437, 0.75, 0.75, 0.75, 0.8082, 0.75, 0.8082, 0.75, 0.75, 0.75, 0.4945, 0.0, 0.437, 0.0, 0.437, 0.0, 0.4945, 0.0, 0.437, 0.75, 0.4945, 0.75, 0.4945, 0.75, 0.437, 0.75, 0.552, 0.75, 0.6918, 0.75, 0.6918, 0.75, 0.552, 0.75, 0.6918, 0.75, 0.75, 0.75, 0.75, 0.75, 0.6918, 0.75, 0.0, 0.0, 0.0, 0.0, 0.0, 0.0, 0.0, 0.0, 0.6444, 0.6667, 0.75, 0.6667, 0.75, 0.75, 0.6918, 0.75, 0.75, 0.75, 0.5534, 0.6429, 0.552, 0.75, 0.6918, 0.75, 0.5088, 0.75, 0.437, 0.75, 0.4945, 0.75, 0.552, 0.75, 0.8082, 0.75, 0.5287, 0.5625, 0.5534, 0.6429, 0.75, 0.75, 0.4507, 0.75, 0.3178, 0.75, 0.437, 0.75, 0.5088, 0.75, 0.552, 0.0, 0.438, 0.2679, 0.4829, 0.375, 0.625, 0.0, 0.3043, 0.5893, 0.25, 0.75, 0.3178, 0.75, 0.4049, 0.5625, 0.4945, 0.0, 0.437, 0.0, 0.438, 0.2679, 0.552, 0.0, 0.125, 0.75, 0.1822, 0.75, 0.25, 0.75, 0.3043, 0.5893, 0.8177, 0.5833, 0.8177, 0.5095, 0.8556, 0.5, 0.8556, 0.5833, 0.8177, 0.6601, 0.8177, 0.5833, 0.8556, 0.5833, 0.8556, 0.6667, 0.6823, 0.5095, 0.6823, 0.5833, 0.6444, 0.5833, 0.6444, 0.5, 0.6823, 0.5833, 0.6823, 0.6601, 0.6444, 0.6667, 0.6444, 0.5833, 0.75, 0.6601, 0.8177, 0.6601, 0.8556, 0.6667, 0.75, 0.6667, 0.75, 0.5095, 0.6823, 0.5095, 0.6444, 0.5, 0.75, 0.5, 0.8177, 0.5095, 0.75, 0.5095, 0.75, 0.5, 0.8556, 0.5, 0.6823, 0.6601, 0.75, 0.6601, 0.75, 0.6667, 0.6444, 0.6667, 0.625, 0.25, 0.625, 0.1667, 0.625, 0.1667, 0.625, 0.25, 0.0, 0.0, 0.0, 0.0, 0.0, 0.0, 0.0, 0.0, 0.0, 0.0, 0.0, 0.0, 0.0, 0.0, 0.0, 0.0, 0.75, 0.5, 0.8556, 0.5, 0.8556, 0.5, 0.75, 0.5, 0.0, 0.0, 0.0, 0.0, 0.0, 0.0, 0.0, 0.0, 0.75, 0.6667, 0.6444, 0.6667, 0.6444, 0.6667, 0.75, 0.6667, 0.6444, 0.6667, 0.6444, 0.5833, 0.6444, 0.5833, 0.6444, 0.6667, 0.0, 0.0, 0.0, 0.0, 0.0, 0.0, 0.0, 0.0, 0.1442, 0.6667, 0.1902, 0.7494, 0.1828, 0.75, 0.1416, 0.6667, 0.1416, 0.6667, 0.1828, 0.75, 0.1764, 0.7502, 0.1397, 0.6668, 0.356, 0.5836, 0.3559, 0.5006, 0.3582, 0.5, 0.3584, 0.5833, 0.3584, 0.5833, 0.3582, 0.5, 0.3614, 0.4997, 0.3616, 0.5833, 0.1441, 0.5006, 0.144, 0.5836, 0.1416, 0.5833, 0.1418, 0.5, 0.1418, 0.5, 0.1416, 0.5833, 0.1401, 0.5833, 0.1402, 0.4997, 0.1438, 0.5835, 0.1442, 0.6667, 0.1416, 0.6666, 0.1416, 0.5833, 0.1416, 0.5833, 0.1416, 0.6666, 0.1397, 0.6664, 0.1401, 0.5833, 0.3098, 0.7494, 0.3558, 0.6667, 0.3584, 0.6667, 0.3173, 0.75, 0.3173, 0.75, 0.3584, 0.6667, 0.3623, 0.6667, 0.3303, 0.7503, 0.3558, 0.6667, 0.3562, 0.5835, 0.3584, 0.5833, 0.3584, 0.6667, 0.3584, 0.6667, 0.3584, 0.5833, 0.3616, 0.5833, 0.3623, 0.6667, 0.25, 0.75, 0.1748, 0.75, 0.1828, 0.75, 0.2499, 0.75, 0.2499, 0.75, 0.1828, 0.75, 0.1902, 0.7494, 0.25, 0.7494, 0.25, 0.5, 0.3606, 0.5, 0.3582, 0.5, 0.25, 0.5, 0.25, 0.5, 0.3582, 0.5, 0.3559, 0.5006, 0.25, 0.5006, 0.3268, 0.75, 0.25, 0.75, 0.2499, 0.75, 0.3173, 0.75, 0.3173, 0.75, 0.2499, 0.75, 0.25, 0.7494, 0.3098, 0.7494, 0.1394, 0.5, 0.25, 0.5, 0.25, 0.5, 0.1418, 0.5, 0.1418, 0.5, 0.25, 0.5, 0.25, 0.5006, 0.1441, 0.5006, 0.1442, 0.6667, 0.25, 0.6667, 0.25, 0.7494, 0.1902, 0.7494, 0.3308, 0.5764, 0.25, 0.5764, 0.1692, 0.5764, 0.1692, 0.5069, 0.25, 0.5069, 0.3308, 0.5069, 0.3308, 0.5764, 0.25, 0.5764, 0.25, 0.5764, 0.3308, 0.5764, 0.25, 0.5764, 0.1692, 0.5764, 0.1692, 0.5764, 0.25, 0.5764, 0.1692, 0.5764, 0.1692, 0.5069, 0.1692, 0.5069, 0.1692, 0.5764, 0.1692, 0.5069, 0.25, 0.5069, 0.25, 0.5069, 0.1692, 0.5069, 0.25, 0.5069, 0.3308, 0.5069, 0.3308, 0.5069, 0.25, 0.5069])
me_cube_003.materials.append(mat_material)
me_cube_003.use_remesh_fix_poles = True
me_cube_003.use_remesh_preserve_attributes = False
me_cube_003.update()
me_cube_004 = bpy.data.meshes.new('Cube.004')
me_cube_004.from_pydata([(-0.5702, 3.797, 1.476), (0.569, 3.797, 1.476), (-0.0006131, -2.07, -1.623), (-0.0006131, 4.205, 1.476), (-0.0006131, 0.5901, 0.8614), (-0.1425, -4.71, -1.009), (-0.1646, -4.734, -0.9835), (-0.1554, -4.725, -0.9997), (0.1412, -4.71, -1.009), (0.1644, -4.737, -0.9837), (0.1545, -4.726, -0.9997), (-0.8829, -2.07, -1.606), (-0.8469, -2.07, -1.623), (-0.8661, -2.07, -1.618), (0.8457, -2.07, -1.623), (0.8817, -2.07, -1.606), (0.8649, -2.07, -1.618), (-0.0006131, -4.71, -1.009), (-0.00209, -4.743, -0.9893), (-0.001046, -4.728, -1.001), (1.031, 0.5901, 0.8059), (0.9915, 0.5851, 0.7951), (1.012, 0.5886, 0.7999), (0.8472, 3.232, 1.133), (0.8743, 3.262, 1.153), (0.8635, 3.249, 1.139), (-0.8755, 3.262, 1.153), (-0.8484, 3.232, 1.133), (-0.8647, 3.249, 1.139), (-0.9928, 0.5851, 0.7951), (-1.032, 0.5901, 0.8059), (-1.013, 0.5886, 0.7999), (-0.0006131, 3.23, 1.135), (-0.0006131, 3.267, 1.146), (-0.0006131, 3.249, 1.138)], [], [(33, 26, 0, 3), (29, 4, 2, 12), (2, 14, 8, 17), (4, 21, 14, 2), (24, 33, 3, 1), (12, 5, 7, 13), (13, 7, 6, 11), (21, 23, 25, 22), (22, 25, 24, 20), (27, 29, 31, 28), (28, 31, 30, 26), (29, 12, 13, 31), (31, 13, 11, 30), (8, 14, 16, 10), (10, 16, 15, 9), (14, 21, 22, 16), (16, 22, 20, 15), (18, 6, 7, 19), (19, 7, 5, 17), (33, 24, 25, 34), (34, 25, 23, 32), (9, 18, 19, 10), (10, 19, 17, 8), (26, 33, 34, 28), (28, 34, 32, 27), (12, 2, 17, 5), (4, 29, 27, 32), (21, 4, 32, 23)])
me_cube_004.polygons.foreach_set('use_smooth', [True] * 28)
_uv = me_cube_004.uv_layers.new(name='UVMap')
_uv.uv.foreach_set('vector', [0.25, 0.5, 0.1394, 0.5, 0.1416, 0.5, 0.25, 0.5, 0.1438, 0.5835, 0.25, 0.5833, 0.25, 0.6667, 0.1442, 0.6667, 0.25, 0.6667, 0.3558, 0.6667, 0.3098, 0.7494, 0.25, 0.7494, 0.25, 0.5833, 0.3562, 0.5835, 0.3558, 0.6667, 0.25, 0.6667, 0.3606, 0.5, 0.25, 0.5, 0.25, 0.5, 0.3584, 0.5, 0.1442, 0.6667, 0.1902, 0.7494, 0.1828, 0.75, 0.1416, 0.6667, 0.1416, 0.6667, 0.1828, 0.75, 0.1764, 0.7502, 0.1397, 0.6668, 0.356, 0.5836, 0.3559, 0.5006, 0.3582, 0.5, 0.3584, 0.5833, 0.3584, 0.5833, 0.3582, 0.5, 0.3614, 0.4997, 0.3616, 0.5833, 0.1441, 0.5006, 0.144, 0.5836, 0.1416, 0.5833, 0.1418, 0.5, 0.1418, 0.5, 0.1416, 0.5833, 0.1401, 0.5833, 0.1402, 0.4997, 0.1438, 0.5835, 0.1442, 0.6667, 0.1416, 0.6666, 0.1416, 0.5833, 0.1416, 0.5833, 0.1416, 0.6666, 0.1397, 0.6664, 0.1401, 0.5833, 0.3098, 0.7494, 0.3558, 0.6667, 0.3584, 0.6667, 0.3173, 0.75, 0.3173, 0.75, 0.3584, 0.6667, 0.3623, 0.6667, 0.3303, 0.7503, 0.3558, 0.6667, 0.3562, 0.5835, 0.3584, 0.5833, 0.3584, 0.6667, 0.3584, 0.6667, 0.3584, 0.5833, 0.3616, 0.5833, 0.3623, 0.6667, 0.25, 0.75, 0.1748, 0.75, 0.1828, 0.75, 0.2499, 0.75, 0.2499, 0.75, 0.1828, 0.75, 0.1902, 0.7494, 0.25, 0.7494, 0.25, 0.5, 0.3606, 0.5, 0.3582, 0.5, 0.25, 0.5, 0.25, 0.5, 0.3582, 0.5, 0.3559, 0.5006, 0.25, 0.5006, 0.3268, 0.75, 0.25, 0.75, 0.2499, 0.75, 0.3173, 0.75, 0.3173, 0.75, 0.2499, 0.75, 0.25, 0.7494, 0.3098, 0.7494, 0.1394, 0.5, 0.25, 0.5, 0.25, 0.5, 0.1418, 0.5, 0.1418, 0.5, 0.25, 0.5, 0.25, 0.5006, 0.1441, 0.5006, 0.1442, 0.6667, 0.25, 0.6667, 0.25, 0.7494, 0.1902, 0.7494, 0.25, 0.5833, 0.144, 0.5836, 0.1441, 0.5006, 0.25, 0.5006, 0.356, 0.5836, 0.25, 0.5833, 0.25, 0.5006, 0.3559, 0.5006])
me_cube_004.materials.append(mat_material_001)
me_cube_004.use_remesh_fix_poles = True
me_cube_004.use_remesh_preserve_attributes = False
me_cube_004.update()

# ---- objects
ob_cube = bpy.data.objects.new('Cube', me_cube_001)
ob_cube_001 = bpy.data.objects.new('Cube.001', me_cube_002)
ob_cube_002 = bpy.data.objects.new('Cube.002', me_cube_003)
ob_cube_003 = bpy.data.objects.new('Cube.003', me_cube_004)

# ---- transforms, parenting, visibility, modifiers, constraints
ob_cube.location = (0.0, 0.0, 3.49)
_m = ob_cube.modifiers.new('Subdivision', 'SUBSURF')
_m.levels = 2
ob_cube_001.location = (0.0006131, 0.5248, 1.508)
ob_cube_001.scale = (0.9023, 0.9023, 0.9023)
_m = ob_cube_001.modifiers.new('Subdivision', 'SUBSURF')
_m.levels = 2
ob_cube_002.location = (-5.835, 0.0, 3.49)
_m = ob_cube_002.modifiers.new('Subdivision', 'SUBSURF')
_m.levels = 2
ob_cube_003.location = (-5.834, 0.5248, 1.508)
ob_cube_003.scale = (0.9023, 0.9023, 0.9023)
_m = ob_cube_003.modifiers.new('Subdivision', 'SUBSURF')
_m.levels = 2

# ---- collection membership
col_high_heels.objects.link(ob_cube)
col_high_heels.objects.link(ob_cube_001)
col_high_heels.objects.link(ob_cube_002)
col_high_heels.objects.link(ob_cube_003)

# ---- scene / render settings (as saved in the file)
scene.frame_start = 1; scene.frame_end = 250; scene.frame_set(1)
scene.render.engine = 'BLENDER_EEVEE_NEXT'
scene.cycles.use_denoising = False
scene.cycles.samples = 128
scene.cycles.sampling_pattern = 'TABULATED_SOBOL'
scene.cycles.use_adaptive_sampling = False
scene.cycles.use_light_tree = False
scene.view_settings.view_transform = 'Filmic'
bpy.context.view_layer.update()

# ---- added for rendering (the .blend has no active camera and no usable light): camera, sun
cam_auto = bpy.data.cameras.new('AutoCamera')
cam_auto.lens = 50.0
cam_auto.sensor_width = 36.0
cam_auto.clip_end = 1000.0
ob_auto_camera = bpy.data.objects.new('AutoCamera', cam_auto)
scene.collection.objects.link(ob_auto_camera)
ob_auto_camera.location = (10.5729, -15.6101, 13.0145)
ob_auto_camera.rotation_euler = (1.09748, -7.21219e-08, 0.694738)
scene.camera = ob_auto_camera
light_auto_sun = bpy.data.lights.new('AutoSun', 'SUN')
light_auto_sun.energy = 3.0
light_auto_sun.angle = 0.0523599
ob_auto_sun = bpy.data.objects.new('AutoSun', light_auto_sun)
scene.collection.objects.link(ob_auto_sun)
ob_auto_sun.rotation_euler = (0.872665, 0.174533, 0.523599)
bpy.context.view_layer.update()
